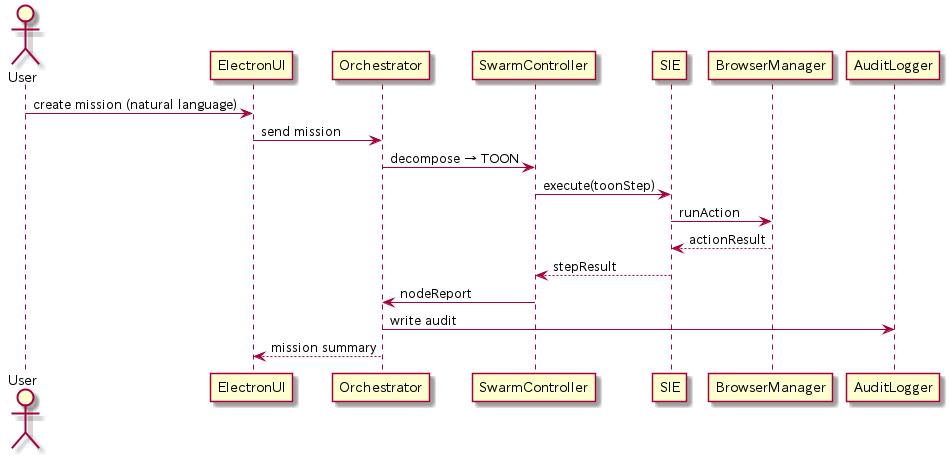

The diagram above was rendered by PlantUML. Its source (embedded in the PNG):
@startuml Integrated_Sequence
actor "User" as U
participant "ElectronUI" as UI
participant "Orchestrator" as O
participant "SwarmController" as S
participant "SIE" as SIE
participant "BrowserManager" as BM
participant "AuditLogger" as AL

U -> UI : create mission (natural language)
UI -> O : send mission
O -> S : decompose → TOON
S -> SIE : execute(toonStep)
SIE -> BM : runAction
BM --> SIE : actionResult
SIE --> S : stepResult
S -> O : nodeReport
O -> AL : write audit
O --> UI : mission summary
@enduml